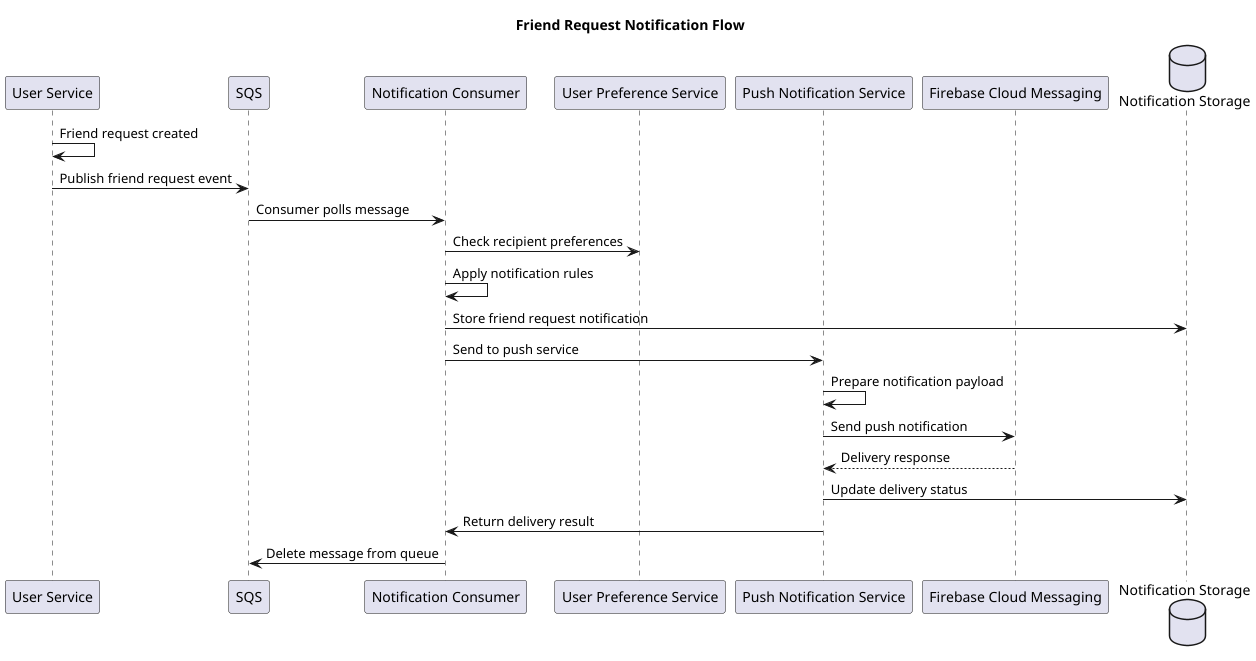

The diagram above was rendered by PlantUML. Its source (embedded in the PNG):
@startuml
title Friend Request Notification Flow

participant "User Service" as User
participant "SQS" as SQS
participant "Notification Consumer" as Consumer
participant "User Preference Service" as Prefs
participant "Push Notification Service" as Push
participant "Firebase Cloud Messaging" as FCM
database "Notification Storage" as DB

User -> User: Friend request created
User -> SQS: Publish friend request event
SQS -> Consumer: Consumer polls message
Consumer -> Prefs: Check recipient preferences
Consumer -> Consumer: Apply notification rules
Consumer -> DB: Store friend request notification
Consumer -> Push: Send to push service
Push -> Push: Prepare notification payload
Push -> FCM: Send push notification
FCM --> Push: Delivery response
Push -> DB: Update delivery status
Push -> Consumer: Return delivery result
Consumer -> SQS: Delete message from queue
@enduml